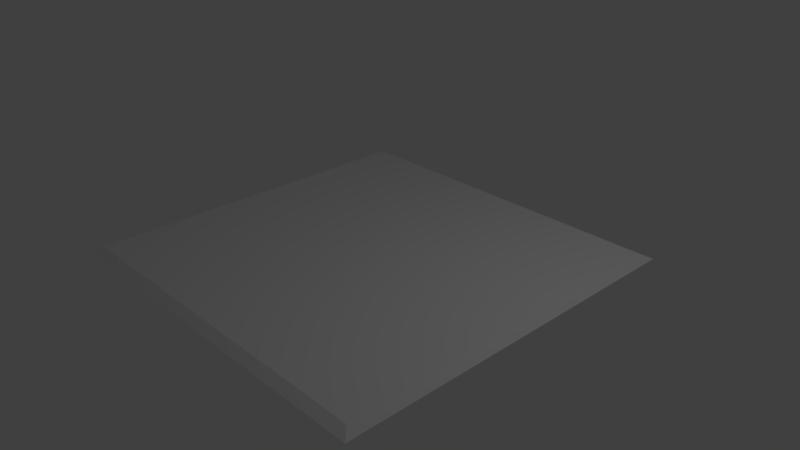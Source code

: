 # Source: Floor5x5.blend  (saved by Blender 2.78.0; exported with 4.5.12 LTS)
import bpy
from mathutils import Matrix  # noqa: F401  (used for matrix-valued properties, if any)

bpy.ops.wm.read_factory_settings(use_empty=True)
scene = bpy.context.scene
scene.name = 'Scene'

# ---- collections
col_collection_1 = bpy.data.collections.new('Collection 1'); scene.collection.children.link(col_collection_1)

# ---- materials (node trees are filled in below, after node groups)
mat_material = bpy.data.materials.new('Material')
mat_material.alpha_threshold = 0.0
mat_material.use_transparent_shadow = False
mat_material.roughness = 0.5
mat_material.line_color = (0.0, 0.0, 0.0, 1.0)

# ---- material node trees

# ---- world
world_world = bpy.data.worlds.new('World'); scene.world = world_world
world_world.color = (0.05088, 0.05088, 0.05088)
world_world.use_sun_shadow = False
world_world.sun_shadow_jitter_overblur = 0.0
world_world.cycles.sampling_method = 'MANUAL'

# ---- cameras
cam_camera = bpy.data.cameras.new('Camera')
cam_camera.clip_end = 100.0
cam_camera.lens = 35.0
cam_camera.sensor_width = 32.0
cam_camera.sensor_height = 18.0
cam_camera.ortho_scale = 7.314
cam_camera.dof.focus_distance = 0.0
cam_camera.dof.aperture_fstop = 128.0

# ---- lights
light_lamp = bpy.data.lights.new('Lamp', 'POINT')
light_lamp.transmission_factor = 0.0
light_lamp.cutoff_distance = 30.0
light_lamp.energy = 100.0
light_lamp.shadow_buffer_clip_start = 1.001
light_lamp.shadow_soft_size = 0.1
light_lamp.shadow_maximum_resolution = 0.006
light_lamp.use_absolute_resolution = True

# ---- meshes
me_cube = bpy.data.meshes.new('Cube')
me_cube.from_pydata([(2.432, 0.05123, -2.432), (2.432, 0.05124, 2.432), (-2.432, 0.05124, 2.432), (-2.432, 0.05123, -2.432), (2.566, -0.01723, -2.566), (2.566, -0.01723, 2.566), (-2.566, -0.01723, 2.566), (-2.566, -0.01723, -2.566)], [], [(0, 3, 2, 1), (4, 5, 6, 7), (3, 7, 6, 2), (0, 4, 7, 3), (2, 6, 5, 1), (1, 5, 4, 0)])
me_cube.materials.append(mat_material)
me_cube.use_remesh_preserve_volume = False
me_cube.use_remesh_preserve_attributes = False
me_cube.use_mirror_vertex_groups = False
me_cube.update()

# ---- objects
ob_cube = bpy.data.objects.new('Cube', me_cube)
ob_lamp = bpy.data.objects.new('Lamp', light_lamp)
ob_camera = bpy.data.objects.new('Camera', cam_camera)

# ---- transforms, parenting, visibility, modifiers, constraints
ob_cube.location = (0.0, 0.0, 0.0)
ob_cube.rotation_euler = (1.571, -0.0, 0.0)
ob_cube.lock_rotations_4d = False
ob_cube.empty_display_type = 'ARROWS'
ob_cube.lineart.crease_threshold = 0.0
ob_lamp.location = (4.076, 1.005, 5.904)
ob_lamp.rotation_euler = (0.6503, 0.05522, 1.866)
ob_lamp.lock_rotations_4d = False
ob_lamp.empty_display_type = 'ARROWS'
ob_lamp.color = (0.0, 0.0, 0.0, 0.0)
ob_lamp.lineart.crease_threshold = 0.0
ob_camera.location = (7.481, -6.508, 5.344)
ob_camera.rotation_euler = (1.109, 0.0, 0.8149)
ob_camera.lock_rotations_4d = False
ob_camera.empty_display_type = 'ARROWS'
ob_camera.color = (0.0, 0.0, 0.0, 0.0)
ob_camera.display_type = 'WIRE'
ob_camera.lineart.crease_threshold = 0.0

# ---- collection membership
col_collection_1.objects.link(ob_cube)
col_collection_1.objects.link(ob_lamp)
col_collection_1.objects.link(ob_camera)

# ---- scene / render settings (as saved in the file)
scene.camera = ob_camera
scene.frame_start = 1; scene.frame_end = 250; scene.frame_set(1)
scene.render.engine = 'BLENDER_EEVEE_NEXT'
scene.render.resolution_percentage = 50
scene.render.dither_intensity = 0.0
scene.cycles.use_denoising = False
scene.cycles.samples = 128
scene.cycles.sampling_pattern = 'TABULATED_SOBOL'
scene.cycles.light_sampling_threshold = 0.0
scene.cycles.use_adaptive_sampling = False
scene.cycles.use_light_tree = False
scene.cycles.blur_glossy = 0.0
scene.cycles.sample_clamp_indirect = 0.0
scene.view_settings.view_transform = 'Standard'
bpy.context.view_layer.update()
